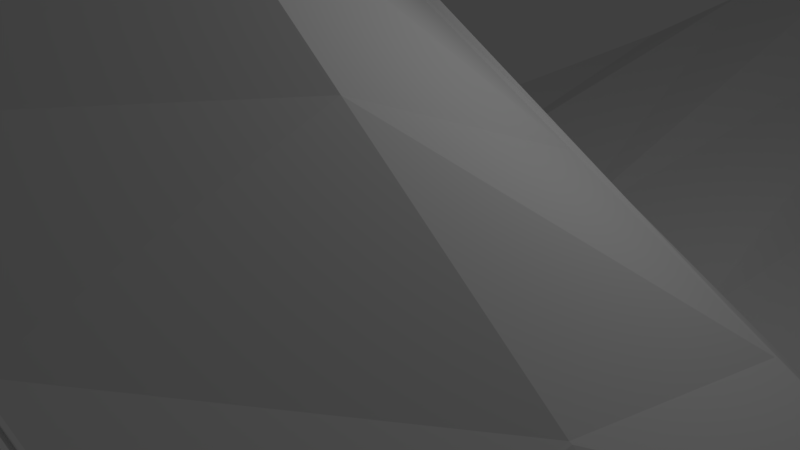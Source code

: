 # Source: DRAGON_wings_try1.blend  (saved by Blender 2.78.0; exported with 4.5.12 LTS)
import bpy
from mathutils import Matrix  # noqa: F401  (used for matrix-valued properties, if any)

bpy.ops.wm.read_factory_settings(use_empty=True)
scene = bpy.context.scene
scene.name = 'Scene'

# ---- collections
col_collection_1 = bpy.data.collections.new('Collection 1'); scene.collection.children.link(col_collection_1)

# ---- materials (node trees are filled in below, after node groups)
mat_material = bpy.data.materials.new('Material')
mat_material.alpha_threshold = 0.0
mat_material.use_transparent_shadow = False
mat_material.roughness = 0.5
mat_material.line_color = (0.0, 0.0, 0.0, 1.0)

# ---- material node trees

# ---- world
world_world = bpy.data.worlds.new('World'); scene.world = world_world
world_world.color = (0.05088, 0.05088, 0.05088)
world_world.use_sun_shadow = False
world_world.sun_shadow_jitter_overblur = 0.0
world_world.cycles.sampling_method = 'MANUAL'

# ---- cameras
cam_camera = bpy.data.cameras.new('Camera')
cam_camera.clip_end = 100.0
cam_camera.lens = 35.0
cam_camera.sensor_width = 32.0
cam_camera.sensor_height = 18.0
cam_camera.ortho_scale = 7.314
cam_camera.dof.focus_distance = 0.0
cam_camera.dof.aperture_fstop = 128.0

# ---- lights
light_lamp = bpy.data.lights.new('Lamp', 'POINT')
light_lamp.transmission_factor = 0.0
light_lamp.cutoff_distance = 30.0
light_lamp.energy = 100.0
light_lamp.shadow_buffer_clip_start = 1.001
light_lamp.shadow_soft_size = 0.1
light_lamp.shadow_maximum_resolution = 0.006
light_lamp.use_absolute_resolution = True

# ---- meshes
me_cube = bpy.data.meshes.new('Cube')
me_cube.from_pydata([(6.237, 0.5859, -2.236), (4.509, -14.48, -1.538), (6.305, 0.4655, -1.86), (5.548, -9.784, -0.2143), (6.65, 0.4444, -0.2143), (5.177, -12.58, -0.2143), (5.383, -7.933, -3.413), (4.947, -11.2, -3.614), (6.496, 1.293, -3.803), (5.917, -5.065, -0.1419), (7.38, 2.441, -1.535), (0.0, -3.088, -1.794), (6.496, 1.293, -2.471), (6.285, -2.298, -0.1419), (7.38, 2.441, -1.535), (0.0, -9.229, -1.53), (6.499, 1.302, -2.801), (4.945, -11.19, -1.714), (7.389, 2.466, -4.0), (0.0, -13.34, -1.266), (6.256, 0.6369, -3.01), (5.377, -5.903, -1.888), (6.671, 0.5021, -5.194), (0.0, -11.14, 4.187), (4.51, -14.48, -3.816), (5.809, -2.644, -2.717), (5.181, -12.64, -5.203), (0.0, -5.731, 3.209), (0.0, 3.176, -0.9263), (0.0, 0.9869, -2.056), (0.0, -17.49, -1.0), (0.0, 1.0, 3.209), (0.0, -14.55, 4.187), (0.0, 2.125, -2.411), (0.0, 4.213, -0.9965), (0.0, 2.125, -2.411), (0.0, 2.139, -2.91), (0.0, 4.253, -7.941), (0.0, 1.069, -3.226), (0.0, 1.093, -9.821), (0.0, -17.49, -4.444), (0.0, -14.53, -8.3), (5.819, -2.634, -3.211), (6.298, -2.277, -5.196), (5.926, -7.083, -5.198), (5.554, -9.862, -5.201), (0.0, -2.307, -9.749), (0.0, -7.734, -8.294), (0.0, -11.13, -8.297), (0.0, -3.063, -3.53), (0.0, -9.222, -3.835), (0.0, -13.35, -4.139), (6.294, 0.5665, -1.959), (4.601, -14.23, -1.356), (6.617, 1.451, -2.342), (6.617, 1.451, -2.342), (6.621, 1.461, -2.965), (5.028, -11.01, -1.508), (5.451, -5.788, -1.659), (6.313, 0.6184, -3.309), (5.874, -2.596, -2.463), (4.602, -14.22, -4.006), (0.0, -17.08, -4.731), (0.0, -17.09, -0.7258), (5.885, -2.585, -3.484), (5.457, -7.817, -3.658), (5.03, -11.02, -3.832), (2.205, -2.92, -2.144), (0.0, -5.732, 3.236), (0.0, 0.9991, 3.236), (6.304, -2.299, -0.1152), (5.936, -5.066, -0.1152), (6.669, 0.4435, -0.1877), (6.649, 0.3472, -0.1705), (6.296, -2.308, -0.09811), (5.939, -4.987, -0.09811), (5.489, -5.687, -1.569), (5.899, -2.597, -2.348), (0.0, -5.633, 3.17), (0.0, 0.8843, 3.17), (6.315, -2.309, -0.07228), (5.958, -4.988, -0.07228), (6.668, 0.3463, -0.07228), (0.0, -5.634, 3.196), (0.0, 0.8834, 3.196), (6.333, -2.31, -0.04592), (5.977, -4.989, -0.04592), (6.686, 0.3454, -0.04592), (0.0, -11.97, -1.354), (0.0, -10.6, -1.442), (0.0, -7.534, 3.535), (0.0, -9.337, 3.861), (5.794, -6.663, -0.1661), (5.671, -8.262, -0.1902), (5.233, -7.665, -1.83), (5.089, -9.428, -1.772), (5.31, -7.528, -1.609), (5.169, -9.268, -1.558), (0.0, -4.758, -3.614), (0.0, -6.811, -3.715), (0.0, -3.8, -9.348), (0.0, -5.609, -8.863), (6.196, -3.6, -5.197), (6.072, -5.202, -5.198), (5.554, -5.859, -3.334), (5.699, -4.093, -3.267), (5.767, -4.025, -3.532), (5.625, -5.769, -3.59), (6.4, 0.5302, -1.44), (4.772, -13.68, -1.016), (6.844, 1.746, -2.102), (6.407, 0.4303, -1.357), (6.844, 1.746, -2.102), (6.849, 1.76, -3.274), (6.419, 0.5838, -3.871), (4.775, -13.75, -4.362), (0.0, -16.32, -5.794), (6.008, -2.493, -3.993), (5.597, -7.598, -4.116), (5.186, -10.68, -4.239), (5.183, -10.59, -1.123), (5.59, -5.573, -1.207), (0.0, -16.33, 0.7368), (5.623, -5.479, -1.131), (6.017, -2.511, -1.678), (5.454, -7.271, -1.179), (5.318, -8.968, -1.151), (5.895, -3.899, -4.027), (5.758, -5.6, -4.068), (4.994, -12.55, -0.8072), (5.173, -12.06, -0.4531), (5.337, -10.83, -0.4531), (5.176, -11.19, -0.8544), (0.0, -11.66, 1.111), (0.0, -11.17, 1.465), (0.0, -9.934, 1.465), (0.0, -10.29, 1.064), (4.409, -2.751, -2.495), (4.212, -10.11, 0.846), (4.491, -5.226, 0.6654), (3.754, -11.71, -1.606), (4.082, -6.704, -1.802), (4.734, 0.6825, -2.193), (3.423, -15.2, -1.408), (5.047, 0.5783, 0.6105), (3.93, -13.05, 0.846), (4.931, 1.494, -3.468), (5.601, 2.868, -1.405), (4.931, 1.494, -2.456), (4.933, 1.504, -2.827), (5.608, 2.896, -4.95), (4.748, 0.741, -3.062), (5.063, 0.6445, -6.309), (3.424, -15.2, -3.967), (3.933, -13.1, -5.949), (4.417, -2.738, -3.288), (4.086, -8.244, -3.515), (3.755, -11.72, -3.741), (4.781, -2.284, -6.293), (4.498, -7.24, -5.944), (4.215, -10.17, -5.947), (3.492, -14.92, -1.204), (3.493, -14.91, -4.181), (4.506, -5.227, 0.6921), (5.062, 0.5773, 0.6371), (4.523, -5.143, 0.7088), (5.061, 0.4759, 0.7088), (4.537, -5.144, 0.7352), (4.807, -2.322, 1.222), (5.075, 0.4751, 0.7352), (3.972, -8.372, -1.737), (3.863, -10.04, -1.671), (4.398, -6.873, 0.7256), (4.305, -8.521, 0.7858), (4.326, -4.253, -3.351), (4.216, -6.089, -3.426), (4.703, -3.648, -6.197), (4.609, -5.3, -6.081), (3.624, -14.37, -4.707), (3.623, -14.32, -0.5938), (0.0, -2.36, 5.182), (0.0, -5.593, 3.186), (0.0, 0.8438, 3.186), (5.043, 0.4405, 0.7554), (4.511, -5.11, 0.7554), (4.778, -2.322, 1.236), (1.877, -12.52, -1.436), (2.041, -7.966, -1.666), (2.367, 0.8347, -2.124), (1.711, -16.35, -1.204), (2.524, 0.7891, 1.91), (1.965, -13.8, 2.516), (2.465, 1.81, -2.939), (2.801, 3.541, -1.201), (2.465, 1.81, -2.433), (2.467, 1.821, -2.868), (2.804, 3.575, -6.445), (2.374, 0.905, -3.144), (2.532, 0.8687, -8.065), (1.712, -16.34, -4.205), (1.966, -13.81, -7.125), (2.39, -2.295, -8.021), (2.249, -7.487, -7.119), (2.108, -10.65, -7.122), (1.746, -16.0, -0.965), (1.747, -16.0, -4.456), (2.531, 0.7882, 1.936), (2.531, 0.6801, 1.939), (2.538, 0.6792, 1.966), (1.986, -9.486, -1.59), (1.931, -11.01, -1.513), (2.351, -3.724, -7.773), (2.304, -5.455, -7.472), (1.812, -15.35, -5.251), (1.811, -15.33, 0.07152), (2.106, -10.63, 2.516), (2.246, -5.478, 1.937), (2.209, -2.9, -3.409), (2.043, -8.733, -3.675), (1.877, -12.54, -3.94), (2.253, -5.479, 1.964), (2.261, -5.388, 1.939), (2.268, -5.389, 1.966), (2.199, -7.204, 2.13), (2.152, -8.929, 2.323), (2.163, -4.506, -3.482), (2.108, -6.45, -3.571), (2.521, 0.6421, 1.971), (2.255, -5.352, 1.971), (2.389, -2.341, 3.209), (6.379, 0.9742, -3.096), (7.05, 1.54, -0.9393), (0.0, 2.764, 0.9008), (0.0, 1.612, -2.251), (6.471, 1.052, -2.169), (6.644, 1.197, -1.803), (4.842, 1.128, -2.893), (5.352, 1.835, -0.4959), (2.676, 2.299, 0.2025), (2.421, 1.37, -2.572), (5.016, 12.35, -1.829), (5.458, 11.88, -3.961), (5.031, 11.47, -6.107), (0.0, 13.35, 1.543), (0.0, 9.052, -11.08), (3.775, 12.79, -0.03365), (3.582, 9.504, -8.169), (1.922, 13.14, 1.15), (1.764, 9.447, -9.455), (4.361, 34.05, -23.57), (9.345, 31.44, -24.95), (8.562, 29.02, -26.49), (0.0, 39.1, -22.01), (0.0, 21.18, -27.88), (2.928, 36.45, -22.54), (6.9, 26.91, -26.9), (0.6323, 38.27, -22.04), (2.321, 21.38, -27.12), (8.831, 40.76, -26.2), (9.747, 39.51, -30.6), (8.85, 38.38, -35.03), (0.0, 42.97, -19.37), (0.0, 36.97, -42.38), (6.241, 41.94, -22.51), (6.275, 37.55, -38.82), (2.371, 42.87, -20.09), (2.416, 37.14, -41.4), (9.492, 46.64, -24.96), (10.57, 46.39, -29.49), (9.962, 46.27, -34.09), (0.0, 47.32, -18.24), (0.0, 46.54, -41.99), (6.89, 46.99, -21.2), (7.529, 46.3, -38.06), (2.931, 47.37, -18.77), (3.767, 46.47, -40.8), (12.53, 54.53, -24.75), (13.61, 54.27, -29.28), (12.88, 54.15, -33.88), (0.0, 55.2, -18.03), (0.0, 54.42, -41.78), (10.44, 54.18, -37.85), (5.845, 55.62, -18.64), (6.681, 54.36, -40.59), (14.05, 62.28, -24.68), (14.86, 62.0, -29.28), (14.13, 61.88, -33.88), (0.0, 62.93, -18.03), (0.0, 62.15, -41.78), (8.982, 62.56, -20.11), (11.7, 61.91, -37.85), (7.006, 64.17, -17.99), (7.936, 62.08, -40.59), (8.979, 87.64, -22.14), (0.0, 87.2, -42.93), (0.0, 87.98, -19.18), (12.05, 86.93, -35.02), (12.66, 87.05, -30.42), (11.58, 87.3, -25.9), (17.18, 53.11, -28.62), (16.42, 53.29, -25.47), (14.31, 47.8, -25.62), (15.06, 47.63, -28.77), (22.8, 51.42, -27.96), (22.37, 51.52, -26.19), (21.61, 48.34, -28.05), (21.18, 48.44, -26.27), (12.01, 49.15, -43.52), (12.28, 51.9, -43.42), (17.16, 53.38, -43.67), (14.42, 53.65, -43.48), (18.91, 51.25, -43.88), (13.75, 47.02, -43.73), (18.63, 48.5, -43.98), (16.5, 46.75, -43.92), (12.01, 49.15, -47.56), (12.28, 51.9, -47.45), (17.16, 53.38, -47.71), (14.42, 53.65, -47.52), (18.91, 51.25, -47.92), (13.75, 47.02, -47.77), (18.63, 48.5, -48.02), (16.5, 46.75, -47.96), (10.24, 47.89, -52.32), (10.44, 49.84, -52.25), (13.91, 50.89, -52.43), (11.96, 51.08, -52.29), (15.14, 49.38, -52.58), (11.48, 46.37, -52.47), (14.95, 47.43, -52.65), (13.43, 46.18, -52.61), (6.475, 47.94, -56.74), (6.856, 51.73, -56.59), (13.59, 53.78, -56.94), (9.804, 54.15, -56.68), (16.0, 50.83, -57.23), (8.883, 44.99, -57.02), (15.62, 47.04, -57.37), (12.67, 44.62, -57.29), (13.74, 52.38, -54.76), (15.59, 50.13, -54.98), (15.29, 47.23, -55.09), (13.04, 45.38, -55.02), (8.3, 47.91, -54.6), (8.592, 50.81, -54.49), (10.14, 45.66, -54.82), (10.85, 52.66, -54.55), (6.457, 47.35, -56.48), (8.865, 44.41, -56.77), (12.65, 44.04, -57.03), (15.6, 46.46, -57.11), (13.02, 44.79, -54.76), (10.12, 45.08, -54.56), (15.28, 46.64, -54.83), (8.282, 47.33, -54.34), (14.3, 56.33, -52.27), (14.15, 57.72, -54.46), (15.94, 36.29, -56.37), (9.866, 64.39, -56.91), (9.082, 34.56, -55.31), (8.609, 40.95, -55.57), (12.77, 41.33, -53.57), (9.868, 41.62, -53.37), (3.491, 37.85, -53.99), (5.836, 45.13, -52.28), (7.678, 42.87, -52.5), (4.011, 45.15, -54.41), (6.419, 42.21, -54.7), (12.4, 40.58, -55.84), (15.01, 42.38, -54.28), (17.27, 44.23, -54.35), (14.64, 41.63, -56.55), (17.59, 44.05, -56.64), (10.36, 58.09, -54.44), (11.41, 56.61, -52.07), (4.052, 111.6, -39.17), (4.052, 112.4, -19.62), (7.486, 111.7, -36.87), (7.486, 112.3, -21.91), (0.0, 111.6, -39.97), (0.0, 112.4, -18.81), (9.781, 111.9, -33.44), (10.59, 112.0, -29.39), (9.781, 112.2, -25.34), (14.38, 59.03, -29.28), (13.5, 97.26, -53.01), (12.45, 98.75, -55.38), (19.68, 84.7, -57.57), (16.73, 82.28, -57.49), (19.36, 84.89, -55.28), (17.1, 83.04, -55.22), (14.49, 81.23, -56.77), (8.509, 82.86, -55.64), (6.1, 85.81, -55.35), (9.768, 83.53, -53.43), (7.925, 85.78, -53.21), (5.58, 78.51, -54.93), (11.96, 82.27, -54.3), (14.85, 81.99, -54.5), (10.7, 81.61, -56.51), (11.17, 75.21, -56.25), (11.96, 105.0, -57.84), (18.03, 76.95, -57.3), (16.24, 98.38, -55.4), (16.39, 96.98, -53.21), (10.37, 87.98, -55.28), (17.37, 87.3, -55.76), (12.21, 85.73, -55.5), (15.11, 85.45, -55.7), (17.69, 87.11, -58.05), (14.74, 84.69, -57.97), (10.95, 85.06, -57.7), (8.546, 88.01, -57.41), (12.94, 93.32, -55.49), (12.23, 86.31, -55.76), (10.68, 91.47, -55.43), (10.39, 88.57, -55.54), (15.13, 86.03, -55.96), (17.38, 87.88, -56.02), (17.68, 90.78, -55.91), (15.83, 93.04, -55.69), (14.76, 85.27, -58.23), (17.71, 87.69, -58.31), (10.97, 85.65, -57.96), (18.09, 91.49, -58.17), (11.89, 94.8, -57.62), (15.68, 94.43, -57.88), (8.945, 92.38, -57.53), (8.564, 88.59, -57.67), (15.52, 86.84, -53.54), (17.04, 88.08, -53.59), (13.57, 87.03, -53.41), (17.23, 90.03, -53.51), (14.05, 91.74, -53.23), (15.99, 91.55, -53.37), (12.53, 90.49, -53.19), (12.33, 88.54, -53.26), (18.58, 87.4, -48.89), (20.72, 89.15, -48.96), (15.84, 87.67, -48.7), (21.0, 91.9, -48.85), (16.51, 94.31, -48.45), (19.25, 94.04, -48.64), (14.37, 92.55, -48.39), (14.1, 89.8, -48.49), (18.58, 87.4, -44.86), (20.72, 89.15, -44.92), (15.84, 87.67, -44.67), (21.0, 91.9, -44.82), (16.51, 94.31, -44.42), (19.25, 94.04, -44.61), (14.37, 92.55, -44.35), (14.1, 89.8, -44.46), (23.27, 89.09, -27.21), (23.69, 88.99, -28.98), (24.46, 92.18, -27.13), (24.88, 92.08, -28.9), (17.15, 88.28, -29.7), (16.4, 88.46, -26.55), (18.51, 93.94, -26.41), (19.26, 93.77, -29.56), (8.77, 95.01, -41.53), (7.934, 95.91, -19.5), (12.53, 94.84, -38.79), (11.89, 95.53, -21.92), (0.0, 95.08, -42.72), (0.0, 95.86, -18.97), (14.97, 94.81, -34.81), (15.7, 94.93, -30.21), (14.62, 95.18, -25.69), (5.856, 87.13, -41.74), (5.02, 88.03, -19.71), (9.619, 86.95, -39.0), (0.0, 74.67, -42.36), (6.896, 74.6, -41.17), (10.66, 74.43, -38.42), (13.09, 74.4, -34.45), (13.76, 74.52, -29.85), (12.68, 74.77, -25.32), (10.02, 75.12, -21.56), (6.06, 75.5, -19.14), (0.0, 75.45, -18.6), (0.0, 59.18, -41.78), (13.65, 58.91, -33.88), (11.22, 58.94, -37.85), (7.453, 59.11, -40.59), (0.0, 59.81, -18.03), (10.55, 59.48, -20.99), (6.123, 59.89, -18.02), (13.31, 58.59, -24.55), (2.866, 123.4, -34.75), (5.218, 123.5, -33.18), (5.218, 123.9, -22.94), (0.0, 123.4, -35.3), (6.79, 123.6, -30.83), (7.342, 123.7, -28.06), (6.79, 123.8, -25.29), (2.866, 123.9, -21.37), (0.0, 124.0, -20.81), (5.218, 123.9, -22.94), (5.218, 123.5, -33.18), (2.866, 123.9, -21.37), (2.866, 123.4, -34.75), (4.052, 111.6, -39.17), (4.052, 112.4, -19.62), (7.486, 111.7, -36.87), (7.486, 112.3, -21.91), (0.0, 111.6, -39.97), (9.781, 111.9, -33.44), (10.59, 112.0, -29.39), (9.781, 112.2, -25.34), (7.934, 95.91, -19.5), (0.0, 112.4, -18.81), (7.486, 112.3, -21.91), (4.052, 112.4, -19.62), (7.934, 95.91, -19.5), (9.781, 112.2, -25.34), (10.59, 112.0, -29.39), (9.781, 111.9, -33.44), (0.0, 111.6, -39.97), (7.486, 112.3, -21.91), (7.486, 111.7, -36.87), (4.052, 112.4, -19.62), (4.052, 111.6, -39.17), (2.866, 123.4, -34.75), (5.218, 123.5, -33.18), (5.218, 123.9, -22.94), (0.0, 123.4, -35.3), (6.79, 123.6, -30.83), (7.342, 123.7, -28.06), (6.79, 123.8, -25.29), (2.866, 123.9, -21.37), (0.0, 124.0, -20.81), (5.218, 123.9, -22.94), (5.218, 123.5, -33.18), (2.866, 123.9, -21.37), (2.866, 123.4, -34.75), (2.866, 131.0, -32.34), (5.218, 131.1, -31.34), (5.218, 131.4, -24.78), (0.0, 131.0, -32.69), (6.79, 131.2, -29.83), (7.342, 131.2, -28.06), (6.79, 131.3, -26.28), (2.866, 131.5, -23.78), (0.0, 131.5, -23.42), (5.218, 131.4, -24.78), (5.218, 131.1, -31.34), (2.866, 131.5, -23.78), (2.866, 131.0, -32.34), (0.0, 179.2, -30.38), (0.0, 179.2, -30.2), (0.0, 179.2, -30.01), (0.0, 179.2, -30.04), (0.0, 179.2, -30.36), (6.233, 82.59, -41.53), (9.996, 82.41, -38.79), (12.43, 82.38, -34.82), (13.06, 82.51, -30.22), (11.98, 82.76, -25.69), (9.356, 83.1, -21.93), (5.397, 83.49, -19.5), (0.0, 83.44, -18.97), (0.0, 82.66, -42.72), (14.05, 62.28, -24.68), (8.982, 62.56, -20.11), (7.006, 64.17, -17.99), (10.55, 59.48, -20.99), (6.123, 59.89, -18.02), (13.31, 58.59, -24.55), (14.05, 62.28, -24.68), (8.982, 62.56, -20.11), (7.006, 64.17, -17.99), (10.55, 59.48, -20.99), (6.123, 59.89, -18.02), (13.31, 58.59, -24.55), (14.05, 62.28, -24.68), (8.982, 62.56, -20.11), (7.006, 64.17, -17.99), (10.55, 59.48, -20.99), (6.123, 59.89, -18.02), (13.31, 58.59, -24.55), (14.05, 62.28, -24.68), (8.982, 62.56, -20.11), (10.55, 59.48, -20.99), (13.31, 58.59, -24.55), (12.53, 54.53, -24.75), (5.845, 55.62, -18.64), (6.123, 59.89, -18.02), (10.55, 59.48, -20.99), (13.31, 58.59, -24.55), (7.717, 62.81, -19.63), (8.265, 62.79, -20.09), (8.788, 62.63, -20.56), (9.267, 62.34, -21.0), (9.684, 61.92, -21.41), (10.02, 61.4, -21.78), (10.27, 60.8, -22.07), (10.41, 60.13, -22.29), (10.45, 59.43, -22.43), (10.38, 58.71, -22.48), (10.21, 58.02, -22.44), (9.931, 57.37, -22.31), (9.568, 56.79, -22.09), (9.131, 56.3, -21.8), (8.637, 55.92, -21.44), (8.104, 55.67, -21.03), (7.553, 55.56, -20.58), (7.005, 55.58, -20.12), (6.481, 55.74, -19.66), (6.002, 56.03, -19.21), (5.585, 56.45, -18.8), (5.248, 56.97, -18.44), (5.002, 57.57, -18.14), (4.857, 58.24, -17.92), (4.819, 58.94, -17.78), (4.889, 59.65, -17.73), (5.064, 60.35, -17.77), (5.339, 61.0, -17.91), (5.701, 61.58, -18.12), (6.138, 62.07, -18.42), (6.633, 62.44, -18.77), (7.166, 62.7, -19.18), (10.76, 63.83, -17.21), (11.31, 63.81, -17.67), (11.83, 63.64, -18.13), (12.31, 63.35, -18.58), (12.73, 62.94, -18.99), (13.07, 62.42, -19.35), (13.31, 61.81, -19.65), (13.46, 61.15, -19.87), (13.5, 60.44, -20.01), (13.43, 59.73, -20.06), (13.25, 59.03, -20.02), (12.98, 58.38, -19.88), (12.61, 57.8, -19.67), (12.18, 57.32, -19.37), (11.68, 56.94, -19.02), (11.15, 56.69, -18.61), (10.6, 56.57, -18.16), (10.05, 56.59, -17.7), (9.526, 56.75, -17.24), (9.047, 57.05, -16.79), (8.63, 57.46, -16.38), (8.292, 57.98, -16.02), (8.046, 58.59, -15.72), (7.901, 59.25, -15.5), (7.863, 59.96, -15.36), (7.933, 60.67, -15.31), (8.109, 61.36, -15.35), (8.384, 62.01, -15.49), (8.746, 62.59, -15.7), (9.183, 63.08, -16.0), (9.678, 63.46, -16.35), (10.21, 63.71, -16.76), (10.76, 63.83, -17.21), (11.31, 63.81, -17.67), (11.83, 63.64, -18.13), (12.31, 63.35, -18.58), (12.73, 62.94, -18.99), (13.07, 62.42, -19.35), (13.31, 61.81, -19.65), (13.46, 61.15, -19.87), (13.5, 60.44, -20.01), (13.43, 59.73, -20.06), (13.25, 59.03, -20.02), (12.98, 58.38, -19.88), (12.61, 57.8, -19.67), (12.18, 57.32, -19.37), (11.68, 56.94, -19.02), (11.15, 56.69, -18.61), (10.6, 56.57, -18.16), (10.05, 56.59, -17.7), (9.526, 56.75, -17.24), (9.047, 57.05, -16.79), (8.63, 57.46, -16.38), (8.292, 57.98, -16.02), (8.046, 58.59, -15.72), (7.901, 59.25, -15.5), (7.863, 59.96, -15.36), (7.933, 60.67, -15.31), (8.109, 61.36, -15.35), (8.384, 62.01, -15.49), (8.746, 62.59, -15.7), (9.183, 63.08, -16.0), (9.678, 63.46, -16.35), (10.21, 63.71, -16.76), (7.717, 62.81, -19.63), (8.265, 62.79, -20.09), (8.788, 62.63, -20.56), (9.267, 62.34, -21.0), (9.684, 61.92, -21.41), (10.02, 61.4, -21.78), (10.27, 60.8, -22.07), (10.41, 60.13, -22.29), (10.45, 59.43, -22.43), (10.38, 58.71, -22.48), (10.21, 58.02, -22.44), (9.931, 57.37, -22.31), (9.568, 56.79, -22.09), (9.131, 56.3, -21.8), (8.637, 55.92, -21.44), (8.104, 55.67, -21.03), (7.553, 55.56, -20.58), (7.005, 55.58, -20.12), (6.481, 55.74, -19.66), (6.002, 56.03, -19.21), (5.585, 56.45, -18.8), (5.248, 56.97, -18.44), (5.002, 57.57, -18.14), (4.857, 58.24, -17.92), (4.819, 58.94, -17.78), (4.889, 59.65, -17.73), (5.064, 60.35, -17.77), (5.339, 61.0, -17.91), (5.701, 61.58, -18.12), (6.138, 62.07, -18.42), (6.633, 62.44, -18.77), (7.166, 62.7, -19.18), (10.76, 63.83, -17.21), (11.31, 63.81, -17.67), (11.83, 63.64, -18.13), (12.31, 63.35, -18.58), (12.73, 62.94, -18.99), (13.07, 62.42, -19.35), (13.31, 61.81, -19.65), (13.46, 61.15, -19.87), (13.5, 60.44, -20.01), (13.43, 59.73, -20.06), (13.25, 59.03, -20.02), (12.98, 58.38, -19.88), (12.61, 57.8, -19.67), (12.18, 57.32, -19.37), (11.68, 56.94, -19.02), (11.15, 56.69, -18.61), (10.6, 56.57, -18.16), (10.05, 56.59, -17.7), (9.526, 56.75, -17.24), (9.047, 57.05, -16.79), (8.63, 57.46, -16.38), (8.292, 57.98, -16.02), (8.046, 58.59, -15.72), (7.901, 59.25, -15.5), (7.863, 59.96, -15.36), (7.933, 60.67, -15.31), (8.109, 61.36, -15.35), (8.384, 62.01, -15.49), (8.746, 62.59, -15.7), (9.183, 63.08, -16.0), (9.678, 63.46, -16.35), (10.21, 63.71, -16.76), (10.76, 63.83, -17.21), (11.31, 63.81, -17.67), (11.83, 63.64, -18.13), (12.31, 63.35, -18.58), (12.73, 62.94, -18.99), (13.07, 62.42, -19.35), (13.31, 61.81, -19.65), (13.46, 61.15, -19.87), (13.5, 60.44, -20.01), (13.43, 59.73, -20.06), (13.25, 59.03, -20.02), (12.98, 58.38, -19.88), (12.61, 57.8, -19.67), (12.18, 57.32, -19.37), (11.68, 56.94, -19.02), (11.15, 56.69, -18.61), (10.6, 56.57, -18.16), (10.05, 56.59, -17.7), (9.526, 56.75, -17.24), (9.047, 57.05, -16.79), (8.63, 57.46, -16.38), (8.292, 57.98, -16.02), (8.046, 58.59, -15.72), (7.901, 59.25, -15.5), (7.863, 59.96, -15.36), (7.933, 60.67, -15.31), (8.109, 61.36, -15.35), (8.384, 62.01, -15.49), (8.746, 62.59, -15.7), (9.183, 63.08, -16.0), (9.678, 63.46, -16.35), (10.21, 63.71, -16.76), (12.47, 64.19, -15.3), (12.92, 64.17, -15.68), (13.35, 64.04, -16.06), (13.74, 63.8, -16.43), (14.08, 63.46, -16.76), (14.36, 63.03, -17.06), (15.76, 62.53, -17.23), (18.15, 61.99, -3.334), (15.73, 61.4, -17.5), (14.66, 60.82, -17.64), (14.51, 60.25, -17.61), (14.29, 59.71, -17.5), (13.99, 59.24, -17.32), (13.63, 58.83, -17.08), (13.22, 58.52, -16.78), (12.78, 58.32, -16.45), (12.33, 58.22, -16.08), (11.88, 58.24, -15.7), (11.45, 58.37, -15.32), (11.05, 58.61, -14.95), (10.71, 58.95, -14.61), (10.43, 59.38, -14.31), (10.23, 59.88, -14.07), (10.11, 60.43, -13.89), (10.08, 61.01, -13.77), (10.14, 61.59, -13.73), (10.28, 62.16, -13.77), (10.51, 62.7, -13.88), (10.81, 63.18, -14.06), (11.17, 63.58, -14.3), (11.57, 63.89, -14.59), (12.01, 64.1, -14.93), (20.88, 64.6, -5.583), (21.34, 64.58, -5.964), (21.77, 64.45, -6.345), (22.16, 64.21, -6.713), (22.5, 63.87, -7.052), (22.78, 63.44, -7.349), (22.98, 62.94, -13.79), (26.14, 62.38, -11.05), (23.13, 61.81, -14.09), (23.08, 61.23, -7.93), (22.93, 60.66, -7.895), (22.71, 60.12, -7.786), (22.41, 59.64, -7.607), (22.05, 59.24, -7.366), (21.64, 58.93, -7.071), (21.2, 58.72, -6.735), (20.75, 58.63, -6.369), (20.3, 58.65, -5.987), (19.87, 58.78, -5.606), (19.47, 59.02, -5.239), (19.13, 59.36, -4.9), (18.85, 59.79, -4.602), (18.65, 60.29, -4.357), (18.53, 60.84, -4.174), (18.5, 61.41, -4.061), (18.56, 62.0, -4.021), (18.7, 62.57, -4.056), (18.93, 63.11, -4.165), (19.23, 63.58, -4.344), (19.59, 63.99, -4.585), (19.99, 64.3, -4.88), (20.43, 64.5, -5.217), (31.51, 64.73, 7.853), (31.88, 64.71, 7.537), (32.24, 64.6, 7.221), (32.56, 64.4, 6.917), (32.85, 64.12, 6.636), (33.08, 63.76, 6.396), (33.25, 63.35, 7.977), (21.76, 64.81, -6.744), (33.37, 62.42, 7.731), (33.32, 61.93, 5.915), (33.2, 61.46, 5.937), (33.02, 61.01, 6.027), (32.77, 60.62, 6.175), (32.47, 60.29, 6.375), (32.13, 60.03, 6.62), (31.77, 59.86, 6.899), (31.4, 59.78, 7.202), (31.02, 59.79, 7.518), (30.67, 59.9, 7.834), (30.34, 60.1, 8.138), (30.05, 60.39, 8.419), (29.82, 60.74, 8.666), (29.66, 61.15, 8.869), (29.56, 61.61, 9.02), (29.53, 62.09, 9.114), (29.58, 62.57, 9.147), (29.7, 63.05, 9.118), (29.89, 63.49, 9.028), (30.13, 63.88, 8.88), (30.43, 64.22, 8.68), (30.77, 64.47, 8.435), (31.13, 64.65, 8.156), (70.94, 64.63, 46.84), (71.23, 64.61, 46.6), (71.47, 64.55, 46.45), (71.65, 64.43, 46.33), (71.76, 64.26, 46.19), (71.82, 64.07, 46.04), (71.87, 63.87, 45.92), (71.93, 63.66, 45.84), (72.01, 63.43, 45.78), (72.06, 63.17, 45.76), (72.05, 62.89, 45.78), (71.95, 62.59, 45.83), (71.8, 62.32, 45.92), (71.63, 62.1, 46.03), (71.43, 61.92, 46.18), (71.22, 61.81, 46.34), (71.0, 61.76, 46.51), (70.79, 61.76, 46.7), (70.58, 61.83, 46.88), (70.39, 61.94, 47.06), (70.23, 62.11, 47.22), (70.09, 62.32, 47.36), (69.99, 62.56, 47.48), (69.94, 62.84, 47.57), (69.92, 63.15, 47.62), (69.95, 63.46, 47.64), (70.02, 63.78, 47.63), (70.12, 64.06, 47.57), (70.2, 64.29, 47.49), (70.3, 64.46, 47.37), (70.43, 64.56, 47.23), (70.65, 64.61, 47.07), (71.51, 65.47, 46.8), (71.77, 65.58, 46.67), (71.99, 65.64, 46.52), (72.18, 65.52, 46.35), (72.33, 65.35, 46.18), (72.43, 65.13, 46.04), (72.47, 64.88, 45.92), (72.46, 64.61, 45.84), (72.42, 64.32, 45.78), (72.38, 64.04, 45.76), (72.32, 63.77, 45.78), (72.26, 63.52, 45.83), (72.18, 63.31, 45.92), (72.04, 63.12, 46.03), (71.89, 62.98, 46.18), (71.7, 62.89, 46.34), (71.49, 62.84, 46.51), (71.29, 62.85, 46.7), (71.08, 62.91, 46.88), (70.89, 63.03, 47.06), (70.72, 63.19, 47.22), (70.58, 63.39, 47.36), (70.48, 63.63, 47.48), (70.4, 63.89, 47.57), (70.35, 64.16, 47.62), (70.33, 64.43, 47.64), (70.35, 64.7, 47.63), (70.4, 64.94, 47.57), (70.52, 65.17, 47.49), (70.71, 65.37, 47.37), (70.95, 65.53, 47.22), (71.23, 65.57, 47.02), (71.71, 65.3, 46.61), (71.92, 65.89, 46.54), (72.13, 66.33, 46.36), (72.32, 66.31, 46.18), (72.48, 66.15, 46.02), (72.62, 65.94, 45.88), (72.72, 65.7, 45.76), (72.77, 65.44, 45.67), (72.79, 65.16, 45.62), (72.76, 64.88, 45.6), (72.69, 64.6, 45.62), (72.58, 64.35, 45.67), (72.44, 64.12, 45.75), (72.27, 63.92, 45.87), (72.07, 63.77, 46.01), (71.86, 63.67, 46.17), (71.64, 63.63, 46.35), (71.42, 63.64, 46.53), (71.22, 63.7, 46.72), (71.03, 63.82, 46.89), (70.86, 63.98, 47.06), (70.73, 64.19, 47.2), (70.63, 64.43, 47.32), (70.57, 64.69, 47.41), (70.56, 64.97, 47.46), (70.59, 65.25, 47.48), (70.66, 65.53, 47.46), (70.76, 65.78, 47.41), (70.91, 65.91, 47.32), (71.08, 65.6, 47.19), (71.28, 65.15, 46.92), (71.49, 64.96, 46.71), (79.26, 120.1, 59.27), (79.48, 120.7, 59.2), (79.69, 121.1, 59.02), (79.88, 121.1, 58.84), (80.04, 120.9, 58.68), (80.18, 120.7, 58.53), (80.27, 120.5, 58.41), (80.33, 120.2, 58.33), (80.35, 120.0, 58.27), (80.32, 119.7, 58.25), (80.25, 119.4, 58.27), (80.14, 119.1, 58.32), (80.0, 118.9, 58.41), (79.82, 118.7, 58.52), (79.63, 118.6, 58.67), (79.42, 118.5, 58.83), (79.2, 118.4, 59.0), (78.98, 118.4, 59.19), (78.77, 118.5, 59.37), (78.58, 118.6, 59.55), (78.42, 118.8, 59.71), (78.29, 119.0, 59.85), (78.19, 119.2, 59.97), (78.13, 119.5, 60.06), (78.12, 119.8, 60.11), (78.14, 120.0, 60.13), (78.21, 120.3, 60.12), (78.32, 120.6, 60.06), (78.47, 120.7, 59.98), (78.64, 120.4, 59.85), (78.83, 119.9, 59.58), (79.05, 119.8, 59.36), (37.05, 109.7, 3.913), (77.73, 114.8, 58.87), (16.58, 62.74, -11.96), (72.78, 71.74, 47.74), (43.62, 119.1, 24.72), (34.39, 67.61, 8.643), (51.84, 126.8, 33.7), (46.32, 72.53, 23.39), (58.27, 128.7, 39.95), (52.9, 78.41, 29.44), (65.23, 125.3, 46.71), (60.0, 77.68, 35.98), (71.48, 124.0, 52.79), (66.39, 80.96, 41.86)], [(585, 581), (579, 584), (577, 583), (582, 576), (573, 579), (581, 575), (571, 577), (576, 570), (574, 580), (578, 572), (584, 589), (590, 585), (580, 588)], [(224, 91, 23, 215), (0, 52, 60, 25), (120, 3, 131, 132), (189, 204, 63, 30), (159, 44, 45, 160), (177, 103, 44, 159), (152, 22, 43, 158), (190, 31, 69, 206), (234, 230, 8, 54), (237, 231, 10, 147), (13, 4, 72, 70), (54, 8, 12, 55), (56, 16, 20, 59), (55, 12, 16, 56), (65, 6, 7, 66), (210, 186, 19, 88), (107, 104, 6, 65), (59, 20, 42, 64), (67, 187, 15, 11), (150, 18, 22, 152), (218, 50, 51, 219), (188, 67, 11, 29), (160, 45, 26, 154), (66, 7, 24, 61), (226, 99, 50, 218), (219, 51, 40, 199), (205, 199, 40, 62), (197, 38, 49, 217), (195, 36, 38, 197), (194, 35, 36, 195), (126, 93, 3, 120), (192, 33, 35, 194), (58, 60, 77, 76), (121, 58, 76, 123), (239, 233, 33, 192), (214, 191, 32, 122), (215, 23, 32, 191), (186, 189, 30, 19), (25, 60, 58, 21), (95, 97, 57, 17), (213, 205, 62, 116), (119, 66, 61, 115), (114, 59, 64, 117), (128, 107, 65, 118), (118, 65, 66, 119), (112, 55, 56, 113), (113, 56, 59, 114), (110, 54, 55, 112), (235, 234, 54, 110), (17, 57, 53, 1), (60, 52, 2, 77), (163, 71, 81, 165), (9, 13, 70, 71), (139, 9, 71, 163), (124, 74, 75, 123), (111, 73, 74, 124), (207, 79, 84, 208), (80, 82, 87, 85), (13, 9, 75, 74), (71, 70, 80, 81), (206, 69, 79, 207), (70, 72, 82, 80), (108, 4, 73, 111), (4, 13, 74, 73), (168, 169, 183, 185), (208, 84, 182, 227), (165, 81, 86, 167), (81, 80, 85, 86), (21, 58, 96, 94), (94, 96, 97, 95), (121, 9, 92, 125), (125, 92, 93, 126), (187, 209, 89, 15), (209, 210, 88, 89), (216, 27, 90, 223), (223, 90, 91, 224), (117, 64, 106, 127), (127, 106, 107, 128), (217, 49, 98, 225), (225, 98, 99, 226), (64, 42, 105, 106), (106, 105, 104, 107), (158, 43, 102, 176), (176, 102, 103, 177), (102, 127, 128, 103), (43, 117, 127, 102), (96, 125, 126, 97), (58, 121, 125, 96), (52, 108, 111, 2), (2, 111, 124, 77), (77, 124, 123, 76), (231, 235, 110, 10), (10, 110, 112, 14), (18, 113, 114, 22), (14, 112, 113, 18), (44, 118, 119, 45), (103, 128, 118, 44), (22, 114, 117, 43), (45, 119, 115, 26), (200, 213, 116, 41), (204, 214, 122, 63), (9, 121, 123, 75), (97, 126, 120, 57), (57, 120, 109, 53), (132, 131, 135, 136), (3, 5, 130, 131), (5, 109, 129, 130), (109, 120, 132, 129), (136, 135, 134, 133), (130, 129, 133, 134), (129, 132, 136, 133), (131, 130, 134, 135), (53, 109, 179, 161), (26, 115, 178, 154), (211, 176, 177, 212), (201, 158, 176, 211), (105, 174, 175, 104), (42, 155, 174, 105), (92, 172, 173, 93), (9, 139, 172, 92), (94, 95, 171, 170), (21, 94, 170, 141), (221, 165, 167, 222), (87, 169, 168, 85), (85, 168, 167, 86), (72, 164, 166, 82), (82, 166, 169, 87), (216, 139, 163, 220), (220, 163, 165, 221), (115, 61, 162, 178), (17, 1, 143, 140), (3, 138, 145, 5), (109, 5, 145, 179), (230, 236, 146, 8), (8, 146, 148, 12), (12, 148, 149, 16), (16, 149, 151, 20), (20, 151, 155, 42), (61, 24, 153, 162), (7, 157, 153, 24), (104, 175, 156, 6), (203, 160, 154, 200), (0, 25, 137, 142), (6, 156, 157, 7), (196, 150, 152, 198), (25, 21, 141, 137), (95, 17, 140, 171), (238, 237, 147, 193), (4, 144, 164, 72), (198, 152, 158, 201), (212, 177, 159, 202), (202, 159, 160, 203), (1, 53, 161, 143), (93, 173, 138, 3), (229, 180, 181, 228), (227, 182, 180, 229), (222, 167, 184, 228), (167, 168, 185, 184), (83, 222, 228, 181), (183, 227, 229, 185), (185, 229, 228, 184), (47, 202, 203, 48), (101, 212, 202, 47), (39, 198, 201, 46), (232, 238, 193, 34), (37, 196, 198, 39), (48, 203, 200, 41), (68, 220, 221, 78), (27, 216, 220, 68), (78, 221, 222, 83), (46, 201, 211, 100), (100, 211, 212, 101), (161, 179, 214, 204), (154, 178, 213, 200), (174, 225, 226, 175), (155, 217, 225, 174), (172, 223, 224, 173), (139, 216, 223, 172), (170, 171, 210, 209), (141, 170, 209, 187), (169, 208, 227, 183), (164, 206, 207, 166), (166, 207, 208, 169), (178, 162, 205, 213), (140, 143, 189, 186), (138, 215, 191, 145), (179, 145, 191, 214), (236, 239, 192, 146), (146, 192, 194, 148), (148, 194, 195, 149), (149, 195, 197, 151), (151, 197, 217, 155), (162, 153, 199, 205), (157, 219, 199, 153), (175, 226, 218, 156), (142, 137, 67, 188), (156, 218, 219, 157), (137, 141, 187, 67), (171, 140, 186, 210), (144, 190, 206, 164), (143, 161, 204, 189), (173, 224, 215, 138), (142, 188, 239, 236), (31, 190, 238, 232), (190, 144, 237, 238), (0, 142, 236, 230), (4, 108, 235, 231), (108, 52, 234, 235), (188, 29, 233, 239), (144, 4, 231, 237), (52, 0, 230, 234), (18, 150, 246, 242), (10, 14, 241, 240), (196, 37, 244, 248), (14, 18, 242, 241), (193, 147, 245, 247), (147, 10, 240, 245), (34, 193, 247, 243), (150, 196, 248, 246), (246, 248, 257, 255), (242, 246, 255, 251), (248, 244, 253, 257), (241, 242, 251, 250), (247, 245, 254, 256), (245, 240, 249, 254), (243, 247, 256, 252), (240, 241, 250, 249), (257, 253, 262, 266), (250, 251, 260, 259), (256, 254, 263, 265), (254, 249, 258, 263), (252, 256, 265, 261), (249, 250, 259, 258), (255, 257, 266, 264), (251, 255, 264, 260), (265, 263, 272, 274), (263, 258, 267, 272), (261, 265, 274, 270), (258, 259, 268, 267), (264, 266, 275, 273), (260, 264, 273, 269), (266, 262, 271, 275), (259, 260, 269, 268), (270, 274, 282, 279), (299, 300, 304, 303), (273, 275, 283, 281), (269, 273, 281, 278), (275, 271, 280, 283), (301, 302, 305, 306), (484, 485, 292, 290), (483, 484, 290, 286), (485, 482, 288, 292), (384, 483, 286, 285), (488, 487, 289, 291), (276, 277, 384, 489), (486, 488, 291, 287), (489, 384, 285, 284), (519, 523, 490, 493), (516, 517, 509, 510), (517, 518, 508, 509), (380, 376, 514, 512), (522, 520, 506, 504), (523, 519, 507, 503), (305, 303, 304, 306), (300, 301, 306, 304), (276, 267, 301, 300), (267, 268, 302, 301), (277, 276, 300, 299), (303, 305, 314, 313), (269, 278, 310, 308), (299, 303, 313, 311), (278, 277, 309, 310), (302, 268, 307, 312), (268, 269, 308, 307), (277, 299, 311, 309), (305, 302, 312, 314), (314, 312, 320, 322), (312, 307, 315, 320), (308, 310, 318, 316), (307, 308, 316, 315), (309, 311, 319, 317), (313, 314, 322, 321), (311, 313, 321, 319), (310, 309, 317, 318), (319, 321, 329, 327), (315, 316, 324, 323), (322, 320, 328, 330), (320, 315, 323, 328), (316, 318, 326, 324), (318, 317, 325, 326), (317, 319, 327, 325), (321, 322, 330, 329), (339, 340, 335, 333), (345, 343, 354, 352), (340, 341, 337, 335), (343, 344, 332, 331), (336, 338, 349, 348), (341, 342, 351, 353), (344, 346, 334, 332), (373, 374, 358), (334, 333, 335, 337, 338, 336, 331, 332), (326, 325, 339, 346), (324, 326, 346, 344), (328, 323, 343, 345), (330, 328, 345, 342), (323, 324, 344, 343), (327, 329, 341, 340), (329, 330, 342, 341), (325, 327, 340, 339), (331, 336, 348, 347), (343, 331, 347, 354), (337, 341, 353, 350), (342, 345, 352, 351), (338, 337, 350, 349), (355, 356, 358), (369, 357, 370), (371, 357, 369), (372, 357, 371), (370, 357, 372), (356, 373, 358), (362, 359, 361), (360, 359, 362), (368, 359, 360), (361, 359, 368), (349, 368, 360, 348), (364, 363, 365), (366, 363, 364), (367, 363, 366), (365, 363, 367), (352, 365, 367, 348), (348, 367, 366, 347), (347, 366, 364, 354), (354, 364, 365, 352), (351, 361, 368, 349), (348, 360, 362, 352), (352, 362, 361, 351), (353, 370, 372, 350), (350, 372, 371, 349), (349, 371, 369, 351), (351, 369, 370, 353), (374, 355, 358), (346, 339, 355, 374), (333, 334, 373, 356), (339, 333, 356, 355), (334, 346, 374, 373), (512, 514, 497, 498), (425, 413, 385, 386), (420, 426, 403, 404), (426, 425, 386, 403), (413, 420, 404, 385), (385, 404, 401), (408, 390, 389, 406), (410, 388, 390, 408), (409, 387, 388, 410), (406, 389, 387, 409), (407, 397, 398, 408), (411, 399, 397, 407), (408, 398, 391, 410), (405, 395, 394, 407), (412, 393, 395, 405), (411, 392, 393, 412), (407, 394, 392, 411), (394, 396, 392), (392, 396, 393), (393, 396, 395), (395, 396, 394), (410, 391, 399, 411), (398, 400, 391), (391, 400, 399), (399, 400, 397), (397, 400, 398), (403, 386, 401), (389, 402, 387), (387, 402, 388), (388, 402, 390), (390, 402, 389), (404, 403, 401), (421, 422, 409, 410), (417, 414, 407, 408), (422, 418, 406, 409), (416, 428, 412, 405), (428, 423, 411, 412), (434, 432, 419, 420), (430, 429, 417, 418), (432, 430, 418, 419), (436, 435, 415, 416), (429, 431, 414, 417), (431, 436, 416, 414), (435, 433, 413, 415), (433, 434, 420, 413), (425, 426, 424, 422, 421, 423, 428, 427), (386, 385, 401), (415, 413, 425, 427), (418, 417, 408, 406), (423, 421, 410, 411), (416, 415, 427, 428), (419, 418, 422, 424), (414, 416, 405, 407), (420, 419, 424, 426), (438, 437, 429, 430), (442, 440, 432, 434), (441, 442, 434, 433), (443, 441, 433, 435), (439, 444, 436, 431), (437, 439, 431, 429), (444, 443, 435, 436), (440, 438, 430, 432), (449, 450, 442, 441), (448, 446, 438, 440), (446, 445, 437, 438), (450, 448, 440, 442), (452, 451, 443, 444), (451, 449, 441, 443), (447, 452, 444, 439), (445, 447, 439, 437), (454, 457, 447, 445), (468, 460, 448, 450), (297, 296, 451, 452), (457, 297, 452, 447), (467, 468, 450, 449), (460, 456, 446, 448), (296, 467, 449, 451), (456, 454, 445, 446), (468, 469, 459, 460), (298, 297, 457, 458), (469, 298, 458, 459), (459, 458, 453, 455), (454, 456, 455, 453), (293, 298, 469, 464), (471, 293, 464, 462), (458, 457, 454, 453), (470, 294, 465, 461), (296, 472, 463, 467), (472, 470, 461, 463), (460, 459, 455, 456), (295, 471, 462, 466), (563, 294, 470, 555), (555, 470, 472, 556), (556, 472, 296, 557), (557, 296, 297, 558), (558, 297, 298, 559), (559, 298, 293, 560), (560, 293, 471, 561), (561, 471, 295, 562), (466, 462, 376, 380), (462, 464, 378, 376), (464, 469, 383, 378), (469, 468, 382, 383), (468, 467, 381, 382), (467, 463, 377, 381), (463, 461, 375, 377), (461, 465, 379, 375), (291, 480, 481, 287), (289, 479, 480, 291), (285, 477, 478, 284), (286, 476, 477, 285), (290, 475, 476, 286), (292, 474, 475, 290), (288, 473, 474, 292), (278, 281, 484, 483), (284, 289, 487, 489), (279, 282, 488, 486), (289, 284, 478, 479), (281, 283, 485, 484), (277, 278, 483, 384), (283, 280, 482, 485), (378, 376, 514, 513), (377, 375, 523, 521), (515, 522, 504, 511), (521, 523, 503, 505), (381, 377, 521, 518), (462, 376, 522, 515), (375, 379, 519, 523), (382, 381, 518, 517), (517, 516, 496, 495), (505, 503, 502, 500), (521, 518, 494, 491), (518, 517, 495, 494), (504, 506, 499, 501), (516, 520, 492, 496), (520, 516, 510, 506), (376, 378, 520, 522), (383, 382, 517, 516), (378, 383, 516, 520), (518, 521, 505, 508), (494, 495, 529, 528), (496, 492, 526, 530), (498, 497, 531, 532), (500, 502, 536, 534), (495, 496, 530, 529), (493, 490, 524, 527), (501, 499, 533, 535), (491, 494, 528, 525), (529, 530, 543, 542), (527, 524, 537, 540), (532, 531, 544, 545), (535, 533, 546, 548), (528, 529, 542, 541), (530, 526, 539, 543), (534, 536, 549, 547), (525, 528, 541, 538), (541, 542, 551), (543, 539, 551), (547, 549, 554), (538, 541, 551), (542, 543, 551), (540, 537, 550), (545, 544, 552), (548, 546, 553), (480, 561, 562, 481), (479, 560, 561, 480), (478, 559, 560, 479), (477, 558, 559, 478), (476, 557, 558, 477), (475, 556, 557, 476), (474, 555, 556, 475), (473, 563, 555, 474), (282, 274, 267, 276), (267, 282, 274, 272), (487, 289, 565, 567), (284, 289, 565, 564), (291, 488, 568, 566), (489, 487, 567, 569), (567, 565, 571, 573), (569, 567, 573, 575), (564, 565, 571, 570), (566, 568, 574, 572), (282, 276, 586, 587), (575, 487, 573, 488, 282, 587, 276, 586, 489), (605, 604, 636, 637), (591, 622, 654, 623), (619, 618, 650, 651), (606, 605, 637, 638), (593, 592, 624, 625), (620, 619, 651, 652), (607, 606, 638, 639), (594, 593, 625, 626), (621, 620, 652, 653), (608, 607, 639, 640), (595, 594, 626, 627), (622, 621, 653, 654), (609, 608, 640, 641), (596, 595, 627, 628), (592, 591, 623, 624), (610, 609, 641, 642), (597, 596, 628, 629), (611, 610, 642, 643), (598, 597, 629, 630), (612, 611, 643, 644), (599, 598, 630, 631), (613, 612, 644, 645), (600, 599, 631, 632), (614, 613, 645, 646), (601, 600, 632, 633), (615, 614, 646, 647), (602, 601, 633, 634), (616, 615, 647, 648), (603, 602, 634, 635), (617, 616, 648, 649), (604, 603, 635, 636), (618, 617, 649, 650), (632, 631, 663, 664), (646, 645, 677, 678), (633, 632, 664, 665), (647, 646, 678, 679), (634, 633, 665, 666), (648, 647, 679, 680), (635, 634, 666, 667), (649, 648, 680, 681), (636, 635, 667, 668), (650, 649, 681, 682), (637, 636, 668, 669), (623, 654, 686, 655), (651, 650, 682, 683), (638, 637, 669, 670), (625, 624, 656, 657), (652, 651, 683, 684), (639, 638, 670, 671), (626, 625, 657, 658), (653, 652, 684, 685), (640, 639, 671, 672), (627, 626, 658, 659), (654, 653, 685, 686), (641, 640, 672, 673), (628, 627, 659, 660), (624, 623, 655, 656), (642, 641, 673, 674), (629, 628, 660, 661), (643, 642, 674, 675), (630, 629, 661, 662), (644, 643, 675, 676), (631, 630, 662, 663), (645, 644, 676, 677), (610, 611, 707, 706), (684, 683, 747, 748), (658, 657, 721, 722), (611, 612, 708, 707), (685, 684, 748, 749), (659, 658, 722, 723), (612, 613, 709, 708), (686, 685, 749, 750), (660, 659, 723, 724), (613, 614, 710, 709), (656, 655, 719, 720), (661, 660, 724, 725), (614, 615, 711, 710), (662, 661, 725, 726), (615, 616, 712, 711), (663, 662, 726, 727), (616, 617, 713, 712), (664, 663, 727, 728), (617, 618, 714, 713), (622, 591, 687, 718), (665, 664, 728, 729), (618, 619, 715, 714), (592, 593, 689, 688), (666, 665, 729, 730), (619, 620, 716, 715), (593, 594, 690, 689), (667, 666, 730, 731), (620, 621, 717, 716), (594, 595, 691, 690), (668, 667, 731, 732), (621, 622, 718, 717), (595, 596, 692, 691), (669, 668, 732, 733), (591, 592, 688, 687), (596, 597, 693, 692), (670, 669, 733, 734), (597, 598, 694, 693), (671, 670, 734, 735), (598, 599, 695, 694), (672, 671, 735, 736), (599, 600, 696, 695), (673, 672, 736, 737), (600, 601, 697, 696), (674, 673, 737, 738), (601, 602, 698, 697), (675, 674, 738, 739), (602, 603, 699, 698), (676, 675, 739, 740), (603, 604, 700, 699), (677, 676, 740, 741), (604, 605, 701, 700), (678, 677, 741, 742), (605, 606, 702, 701), (679, 678, 742, 743), (606, 607, 703, 702), (680, 679, 743, 744), (607, 608, 704, 703), (681, 680, 744, 745), (608, 609, 705, 704), (682, 681, 745, 746), (655, 686, 750, 719), (609, 610, 706, 705), (683, 682, 746, 747), (657, 656, 720, 721), (742, 741, 773, 774), (729, 728, 760, 761), (743, 742, 774, 775), (730, 729, 761, 762), (744, 743, 775, 776), (731, 730, 762, 763), (745, 744, 776, 777), (732, 731, 763, 764), (746, 745, 777, 778), (733, 732, 764, 765), (719, 750, 782, 751), (747, 746, 778, 779), (734, 733, 765, 766), (721, 720, 752, 753), (748, 747, 779, 780), (735, 734, 766, 767), (722, 721, 753, 754), (749, 748, 780, 781), (736, 735, 767, 768), (723, 722, 754, 755), (750, 749, 781, 782), (737, 736, 768, 769), (724, 723, 755, 756), (720, 719, 751, 752), (738, 737, 769, 770), (725, 724, 756, 757), (739, 738, 770, 771), (726, 725, 757, 758), (740, 739, 771, 772), (727, 726, 758, 759), (741, 740, 772, 773), (728, 727, 759, 760), (756, 755, 787, 788), (752, 751, 783, 784), (770, 769, 801, 802), (757, 756, 788, 789), (771, 770, 802, 803), (758, 757, 789, 790), (772, 771, 803, 804), (759, 758, 790, 791), (773, 772, 804, 805), (760, 759, 791, 792), (774, 773, 805, 806), (761, 760, 792, 793), (775, 774, 806, 807), (762, 761, 793, 794), (776, 775, 807, 808), (763, 762, 794, 795), (777, 776, 808, 809), (764, 763, 795, 796), (778, 777, 809, 810), (765, 764, 796, 797), (751, 782, 814, 783), (779, 778, 810, 811), (766, 765, 797, 798), (753, 752, 784, 785), (780, 779, 811, 812), (767, 766, 798, 799), (754, 753, 785, 786), (781, 780, 812, 813), (768, 767, 799, 800), (755, 754, 786, 787), (782, 781, 813, 814), (769, 768, 800, 801), (798, 797, 829, 830), (785, 784, 816, 817), (812, 811, 843, 844), (799, 798, 830, 831), (786, 785, 817, 818), (813, 812, 844, 845), (800, 799, 831, 832), (787, 786, 818, 819), (814, 813, 845, 846), (801, 800, 832, 833), (788, 787, 819, 820), (784, 783, 815, 816), (802, 801, 833, 834), (789, 788, 820, 821), (803, 802, 834, 835), (790, 789, 821, 822), (804, 803, 835, 836), (791, 790, 822, 823), (805, 804, 836, 837), (792, 791, 823, 824), (806, 805, 837, 838), (793, 792, 824, 825), (807, 806, 838, 839), (794, 793, 825, 826), (808, 807, 839, 840), (795, 794, 826, 827), (809, 808, 840, 841), (796, 795, 827, 828), (810, 809, 841, 842), (797, 796, 828, 829), (783, 814, 846, 815), (811, 810, 842, 843), (833, 832, 864, 865), (820, 819, 851, 852), (816, 815, 847, 848), (834, 833, 865, 866), (821, 820, 852, 853), (835, 834, 866, 867), (822, 821, 853, 854), (836, 835, 867, 868), (823, 822, 854, 855), (837, 836, 868, 869), (824, 823, 855, 856), (838, 837, 869, 870), (825, 824, 856, 857), (839, 838, 870, 871), (826, 825, 857, 858), (840, 839, 871, 872), (827, 826, 858, 859), (841, 840, 872, 873), (828, 827, 859, 860), (842, 841, 873, 874), (829, 828, 860, 861), (815, 846, 878, 847), (843, 842, 874, 875), (830, 829, 861, 862), (817, 816, 848, 849), (844, 843, 875, 876), (831, 830, 862, 863), (818, 817, 849, 850), (845, 844, 876, 877), (832, 831, 863, 864), (819, 818, 850, 851), (846, 845, 877, 878), (868, 867, 899, 900), (855, 854, 886, 887), (869, 868, 900, 901), (856, 855, 887, 888), (870, 869, 901, 902), (857, 856, 888, 889), (871, 870, 902, 903), (858, 857, 889, 890), (872, 871, 903, 904), (859, 858, 890, 891), (873, 872, 904, 905), (860, 859, 891, 892), (874, 873, 905, 906), (861, 860, 892, 893), (847, 878, 910, 879), (875, 874, 906, 907), (862, 861, 893, 894), (849, 848, 880, 881), (876, 875, 907, 908), (863, 862, 894, 895), (850, 849, 881, 882), (877, 876, 908, 909), (864, 863, 895, 896), (851, 850, 882, 883), (878, 877, 909, 910), (865, 864, 896, 897), (852, 851, 883, 884), (848, 847, 879, 880), (866, 865, 897, 898), (853, 852, 884, 885), (867, 866, 898, 899), (854, 853, 885, 886), (902, 901, 933, 934), (889, 888, 920, 921), (903, 902, 934, 935), (890, 889, 921, 922), (904, 903, 935, 936), (891, 890, 922, 923), (905, 904, 936, 937), (892, 891, 923, 924), (906, 905, 937, 938), (893, 892, 924, 925), (879, 910, 942, 911), (907, 906, 938, 939), (894, 893, 925, 926), (881, 880, 912, 913), (908, 907, 939, 940), (895, 894, 926, 927), (882, 881, 913, 914), (909, 908, 940, 941), (896, 895, 927, 928), (883, 882, 914, 915), (910, 909, 941, 942), (897, 896, 928, 929), (884, 883, 915, 916), (880, 879, 911, 912), (898, 897, 929, 930), (885, 884, 916, 917), (899, 898, 930, 931), (886, 885, 917, 918), (900, 899, 931, 932), (887, 886, 918, 919), (901, 900, 932, 933), (888, 887, 919, 920), (937, 936, 968, 969), (924, 923, 955, 956), (938, 937, 969, 970), (925, 924, 956, 957), (911, 942, 974, 943), (939, 938, 970, 971), (926, 925, 957, 958), (913, 912, 944, 945), (940, 939, 971, 972), (927, 926, 958, 959), (914, 913, 945, 946), (941, 940, 972, 973), (928, 927, 959, 960), (915, 914, 946, 947), (942, 941, 973, 974), (929, 928, 960, 961), (916, 915, 947, 948), (912, 911, 943, 944), (930, 929, 961, 962), (917, 916, 948, 949), (931, 930, 962, 963), (918, 917, 949, 950), (932, 931, 963, 964), (919, 918, 950, 951), (933, 932, 964, 965), (920, 919, 951, 952), (934, 933, 965, 966), (921, 920, 952, 953), (935, 934, 966, 967), (922, 921, 953, 954), (936, 935, 967, 968), (923, 922, 954, 955), (969, 968, 1000, 1001), (956, 955, 987, 988), (970, 969, 1001, 1002), (957, 956, 988, 989), (943, 974, 1006, 975), (971, 970, 1002, 1003), (958, 957, 989, 990), (945, 944, 976, 977), (972, 971, 1003, 1004), (959, 958, 990, 991), (946, 945, 977, 978), (973, 972, 1004, 1005), (960, 959, 991, 992), (947, 946, 978, 979), (974, 973, 1005, 1006), (961, 960, 992, 993), (948, 947, 979, 980), (944, 943, 975, 976), (962, 961, 993, 994), (949, 948, 980, 981), (963, 962, 994, 995), (950, 949, 981, 982), (964, 963, 995, 996), (951, 950, 982, 983), (965, 964, 996, 997), (952, 951, 983, 984), (966, 965, 997, 998), (953, 952, 984, 985), (967, 966, 998, 999), (954, 953, 985, 986), (968, 967, 999, 1000), (955, 954, 986, 987), (1020, 1010, 1008, 1019), (854, 886, 1010, 1020, 1018, 1016, 1014, 1012, 1009), (1009, 1012, 1011, 1007), (1012, 1014, 1013, 1011), (1014, 1016, 1015, 1013), (1016, 1018, 1017, 1015), (1018, 1020, 1019, 1017)])
me_cube.materials.append(mat_material)
me_cube.use_remesh_preserve_volume = False
me_cube.use_remesh_preserve_attributes = False
me_cube.use_mirror_vertex_groups = False
me_cube.update()

# ---- objects
ob_cube = bpy.data.objects.new('Cube', me_cube)
ob_lamp = bpy.data.objects.new('Lamp', light_lamp)
ob_camera = bpy.data.objects.new('Camera', cam_camera)

# ---- transforms, parenting, visibility, modifiers, constraints
ob_cube.location = (0.0, 0.0, 0.0)
ob_cube.lock_rotations_4d = False
ob_cube.empty_display_type = 'ARROWS'
ob_cube.lineart.crease_threshold = 0.0
_m = ob_cube.modifiers.new('Mirror', 'MIRROR')
_m.use_clip = True
ob_lamp.location = (4.076, 1.005, 5.904)
ob_lamp.rotation_euler = (0.6503, 0.05522, 1.866)
ob_lamp.lock_rotations_4d = False
ob_lamp.empty_display_type = 'ARROWS'
ob_lamp.color = (0.0, 0.0, 0.0, 0.0)
ob_lamp.lineart.crease_threshold = 0.0
ob_camera.location = (7.481, -6.508, 5.344)
ob_camera.rotation_euler = (1.109, 0.0, 0.8149)
ob_camera.lock_rotations_4d = False
ob_camera.empty_display_type = 'ARROWS'
ob_camera.color = (0.0, 0.0, 0.0, 0.0)
ob_camera.display_type = 'WIRE'
ob_camera.lineart.crease_threshold = 0.0

# ---- collection membership
col_collection_1.objects.link(ob_cube)
col_collection_1.objects.link(ob_lamp)
col_collection_1.objects.link(ob_camera)

# ---- scene / render settings (as saved in the file)
scene.camera = ob_camera
scene.frame_start = 1; scene.frame_end = 250; scene.frame_set(0)
scene.render.engine = 'BLENDER_EEVEE_NEXT'
scene.render.resolution_percentage = 50
scene.render.dither_intensity = 0.0
scene.cycles.use_denoising = False
scene.cycles.samples = 128
scene.cycles.sampling_pattern = 'TABULATED_SOBOL'
scene.cycles.light_sampling_threshold = 0.0
scene.cycles.use_adaptive_sampling = False
scene.cycles.use_light_tree = False
scene.cycles.blur_glossy = 0.0
scene.cycles.sample_clamp_indirect = 0.0
scene.view_settings.view_transform = 'Standard'
bpy.context.view_layer.update()
